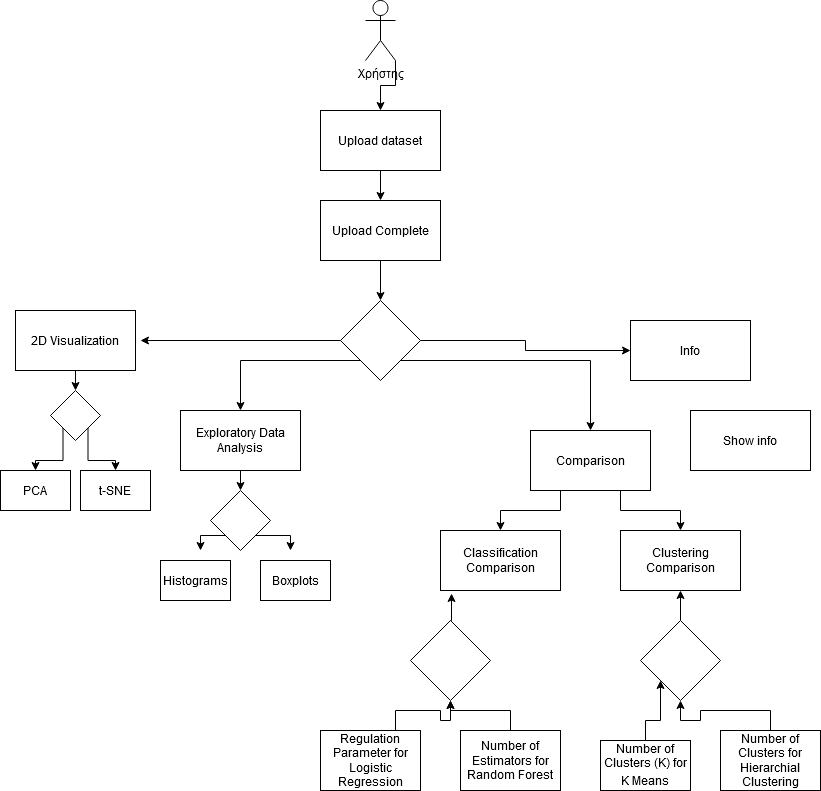

The diagram above was exported from draw.io. Its source (the exported page's mxGraphModel, read from the mxfile embedded in the PNG):
<mxGraphModel dx="1434" dy="745" grid="1" gridSize="10" guides="1" tooltips="1" connect="1" arrows="1" fold="1" page="1" pageScale="1" pageWidth="850" pageHeight="1100" math="0" shadow="0">
  <root>
    <mxCell id="0" />
    <mxCell id="1" parent="0" />
    <mxCell id="4V8QTyGGS1pCppqllTGz-63" style="edgeStyle=orthogonalEdgeStyle;rounded=0;orthogonalLoop=1;jettySize=auto;html=1;exitX=1;exitY=1;exitDx=0;exitDy=0;exitPerimeter=0;entryX=0.5;entryY=0;entryDx=0;entryDy=0;" edge="1" parent="1" source="4V8QTyGGS1pCppqllTGz-1" target="4V8QTyGGS1pCppqllTGz-2">
      <mxGeometry relative="1" as="geometry" />
    </mxCell>
    <mxCell id="4V8QTyGGS1pCppqllTGz-1" value="Χρήστης" style="shape=umlActor;verticalLabelPosition=bottom;verticalAlign=top;html=1;outlineConnect=0;" vertex="1" parent="1">
      <mxGeometry x="395" y="50" width="30" height="60" as="geometry" />
    </mxCell>
    <mxCell id="4V8QTyGGS1pCppqllTGz-61" style="edgeStyle=orthogonalEdgeStyle;rounded=0;orthogonalLoop=1;jettySize=auto;html=1;exitX=0.5;exitY=1;exitDx=0;exitDy=0;entryX=0.5;entryY=0;entryDx=0;entryDy=0;" edge="1" parent="1" source="4V8QTyGGS1pCppqllTGz-2" target="4V8QTyGGS1pCppqllTGz-3">
      <mxGeometry relative="1" as="geometry" />
    </mxCell>
    <mxCell id="4V8QTyGGS1pCppqllTGz-2" value="Upload dataset" style="rounded=0;whiteSpace=wrap;html=1;" vertex="1" parent="1">
      <mxGeometry x="350" y="160" width="120" height="60" as="geometry" />
    </mxCell>
    <mxCell id="4V8QTyGGS1pCppqllTGz-62" style="edgeStyle=orthogonalEdgeStyle;rounded=0;orthogonalLoop=1;jettySize=auto;html=1;exitX=0.5;exitY=1;exitDx=0;exitDy=0;entryX=0.5;entryY=0;entryDx=0;entryDy=0;" edge="1" parent="1" source="4V8QTyGGS1pCppqllTGz-3" target="4V8QTyGGS1pCppqllTGz-4">
      <mxGeometry relative="1" as="geometry" />
    </mxCell>
    <mxCell id="4V8QTyGGS1pCppqllTGz-3" value="Upload Complete" style="rounded=0;whiteSpace=wrap;html=1;" vertex="1" parent="1">
      <mxGeometry x="350" y="250" width="120" height="60" as="geometry" />
    </mxCell>
    <mxCell id="4V8QTyGGS1pCppqllTGz-17" style="edgeStyle=orthogonalEdgeStyle;rounded=0;orthogonalLoop=1;jettySize=auto;html=1;exitX=0;exitY=0.5;exitDx=0;exitDy=0;" edge="1" parent="1" source="4V8QTyGGS1pCppqllTGz-4">
      <mxGeometry relative="1" as="geometry">
        <mxPoint x="170" y="390" as="targetPoint" />
      </mxGeometry>
    </mxCell>
    <mxCell id="4V8QTyGGS1pCppqllTGz-18" style="edgeStyle=orthogonalEdgeStyle;rounded=0;orthogonalLoop=1;jettySize=auto;html=1;exitX=0;exitY=1;exitDx=0;exitDy=0;entryX=0.5;entryY=0;entryDx=0;entryDy=0;" edge="1" parent="1" source="4V8QTyGGS1pCppqllTGz-4" target="4V8QTyGGS1pCppqllTGz-6">
      <mxGeometry relative="1" as="geometry" />
    </mxCell>
    <mxCell id="4V8QTyGGS1pCppqllTGz-26" style="edgeStyle=orthogonalEdgeStyle;rounded=0;orthogonalLoop=1;jettySize=auto;html=1;exitX=1;exitY=1;exitDx=0;exitDy=0;entryX=0.5;entryY=0;entryDx=0;entryDy=0;" edge="1" parent="1" source="4V8QTyGGS1pCppqllTGz-4" target="4V8QTyGGS1pCppqllTGz-7">
      <mxGeometry relative="1" as="geometry" />
    </mxCell>
    <mxCell id="4V8QTyGGS1pCppqllTGz-60" style="edgeStyle=orthogonalEdgeStyle;rounded=0;orthogonalLoop=1;jettySize=auto;html=1;exitX=1;exitY=0.5;exitDx=0;exitDy=0;entryX=0;entryY=0.5;entryDx=0;entryDy=0;" edge="1" parent="1" source="4V8QTyGGS1pCppqllTGz-4" target="4V8QTyGGS1pCppqllTGz-8">
      <mxGeometry relative="1" as="geometry" />
    </mxCell>
    <mxCell id="4V8QTyGGS1pCppqllTGz-4" value="" style="rhombus;whiteSpace=wrap;html=1;" vertex="1" parent="1">
      <mxGeometry x="370" y="350" width="80" height="80" as="geometry" />
    </mxCell>
    <mxCell id="4V8QTyGGS1pCppqllTGz-16" style="edgeStyle=orthogonalEdgeStyle;rounded=0;orthogonalLoop=1;jettySize=auto;html=1;exitX=0.5;exitY=1;exitDx=0;exitDy=0;entryX=0.5;entryY=0;entryDx=0;entryDy=0;" edge="1" parent="1" source="4V8QTyGGS1pCppqllTGz-5" target="4V8QTyGGS1pCppqllTGz-9">
      <mxGeometry relative="1" as="geometry" />
    </mxCell>
    <mxCell id="4V8QTyGGS1pCppqllTGz-5" value="2D Visualization" style="rounded=0;whiteSpace=wrap;html=1;" vertex="1" parent="1">
      <mxGeometry x="45" y="360" width="120" height="60" as="geometry" />
    </mxCell>
    <mxCell id="4V8QTyGGS1pCppqllTGz-25" style="edgeStyle=orthogonalEdgeStyle;rounded=0;orthogonalLoop=1;jettySize=auto;html=1;exitX=0.5;exitY=1;exitDx=0;exitDy=0;entryX=0.5;entryY=0;entryDx=0;entryDy=0;" edge="1" parent="1" source="4V8QTyGGS1pCppqllTGz-6" target="4V8QTyGGS1pCppqllTGz-19">
      <mxGeometry relative="1" as="geometry" />
    </mxCell>
    <mxCell id="4V8QTyGGS1pCppqllTGz-6" value="Exploratory Data Analysis" style="rounded=0;whiteSpace=wrap;html=1;" vertex="1" parent="1">
      <mxGeometry x="210" y="460" width="120" height="60" as="geometry" />
    </mxCell>
    <mxCell id="4V8QTyGGS1pCppqllTGz-42" style="edgeStyle=orthogonalEdgeStyle;rounded=0;orthogonalLoop=1;jettySize=auto;html=1;exitX=0.25;exitY=1;exitDx=0;exitDy=0;entryX=0.5;entryY=0;entryDx=0;entryDy=0;" edge="1" parent="1" source="4V8QTyGGS1pCppqllTGz-7" target="4V8QTyGGS1pCppqllTGz-39">
      <mxGeometry relative="1" as="geometry" />
    </mxCell>
    <mxCell id="4V8QTyGGS1pCppqllTGz-43" style="edgeStyle=orthogonalEdgeStyle;rounded=0;orthogonalLoop=1;jettySize=auto;html=1;exitX=0.75;exitY=1;exitDx=0;exitDy=0;entryX=0.5;entryY=0;entryDx=0;entryDy=0;" edge="1" parent="1" source="4V8QTyGGS1pCppqllTGz-7" target="4V8QTyGGS1pCppqllTGz-40">
      <mxGeometry relative="1" as="geometry" />
    </mxCell>
    <mxCell id="4V8QTyGGS1pCppqllTGz-7" value="Comparison" style="rounded=0;whiteSpace=wrap;html=1;" vertex="1" parent="1">
      <mxGeometry x="560" y="480" width="120" height="60" as="geometry" />
    </mxCell>
    <mxCell id="4V8QTyGGS1pCppqllTGz-8" value="Info" style="rounded=0;whiteSpace=wrap;html=1;" vertex="1" parent="1">
      <mxGeometry x="660" y="370" width="120" height="60" as="geometry" />
    </mxCell>
    <mxCell id="4V8QTyGGS1pCppqllTGz-14" style="edgeStyle=orthogonalEdgeStyle;rounded=0;orthogonalLoop=1;jettySize=auto;html=1;exitX=0;exitY=1;exitDx=0;exitDy=0;entryX=0.5;entryY=0;entryDx=0;entryDy=0;" edge="1" parent="1" source="4V8QTyGGS1pCppqllTGz-9" target="4V8QTyGGS1pCppqllTGz-10">
      <mxGeometry relative="1" as="geometry" />
    </mxCell>
    <mxCell id="4V8QTyGGS1pCppqllTGz-15" style="edgeStyle=orthogonalEdgeStyle;rounded=0;orthogonalLoop=1;jettySize=auto;html=1;exitX=1;exitY=1;exitDx=0;exitDy=0;entryX=0.5;entryY=0;entryDx=0;entryDy=0;" edge="1" parent="1" source="4V8QTyGGS1pCppqllTGz-9" target="4V8QTyGGS1pCppqllTGz-12">
      <mxGeometry relative="1" as="geometry" />
    </mxCell>
    <mxCell id="4V8QTyGGS1pCppqllTGz-9" value="" style="rhombus;whiteSpace=wrap;html=1;" vertex="1" parent="1">
      <mxGeometry x="80" y="440" width="50" height="50" as="geometry" />
    </mxCell>
    <mxCell id="4V8QTyGGS1pCppqllTGz-10" value="PCA" style="rounded=0;whiteSpace=wrap;html=1;" vertex="1" parent="1">
      <mxGeometry x="30" y="520" width="70" height="40" as="geometry" />
    </mxCell>
    <mxCell id="4V8QTyGGS1pCppqllTGz-12" value="t-SNE" style="rounded=0;whiteSpace=wrap;html=1;" vertex="1" parent="1">
      <mxGeometry x="110" y="520" width="70" height="40" as="geometry" />
    </mxCell>
    <mxCell id="4V8QTyGGS1pCppqllTGz-22" style="edgeStyle=orthogonalEdgeStyle;rounded=0;orthogonalLoop=1;jettySize=auto;html=1;exitX=0;exitY=1;exitDx=0;exitDy=0;" edge="1" parent="1" source="4V8QTyGGS1pCppqllTGz-19">
      <mxGeometry relative="1" as="geometry">
        <mxPoint x="230" y="600" as="targetPoint" />
      </mxGeometry>
    </mxCell>
    <mxCell id="4V8QTyGGS1pCppqllTGz-24" style="edgeStyle=orthogonalEdgeStyle;rounded=0;orthogonalLoop=1;jettySize=auto;html=1;exitX=1;exitY=1;exitDx=0;exitDy=0;" edge="1" parent="1" source="4V8QTyGGS1pCppqllTGz-19">
      <mxGeometry relative="1" as="geometry">
        <mxPoint x="320" y="600" as="targetPoint" />
      </mxGeometry>
    </mxCell>
    <mxCell id="4V8QTyGGS1pCppqllTGz-19" value="" style="rhombus;whiteSpace=wrap;html=1;" vertex="1" parent="1">
      <mxGeometry x="240" y="540" width="60" height="60" as="geometry" />
    </mxCell>
    <mxCell id="4V8QTyGGS1pCppqllTGz-20" value="Histograms" style="rounded=0;whiteSpace=wrap;html=1;" vertex="1" parent="1">
      <mxGeometry x="190" y="610" width="70" height="40" as="geometry" />
    </mxCell>
    <mxCell id="4V8QTyGGS1pCppqllTGz-21" value="Boxplots" style="rounded=0;whiteSpace=wrap;html=1;" vertex="1" parent="1">
      <mxGeometry x="290" y="610" width="70" height="40" as="geometry" />
    </mxCell>
    <mxCell id="4V8QTyGGS1pCppqllTGz-39" value="Classification Comparison" style="rounded=0;whiteSpace=wrap;html=1;" vertex="1" parent="1">
      <mxGeometry x="470" y="580" width="120" height="60" as="geometry" />
    </mxCell>
    <mxCell id="4V8QTyGGS1pCppqllTGz-40" value="Clustering Comparison" style="rounded=0;whiteSpace=wrap;html=1;" vertex="1" parent="1">
      <mxGeometry x="650" y="580" width="120" height="60" as="geometry" />
    </mxCell>
    <mxCell id="4V8QTyGGS1pCppqllTGz-44" value="" style="rhombus;whiteSpace=wrap;html=1;" vertex="1" parent="1">
      <mxGeometry x="440" y="670" width="80" height="80" as="geometry" />
    </mxCell>
    <mxCell id="4V8QTyGGS1pCppqllTGz-54" style="edgeStyle=orthogonalEdgeStyle;rounded=0;orthogonalLoop=1;jettySize=auto;html=1;exitX=0.5;exitY=0;exitDx=0;exitDy=0;entryX=0.5;entryY=1;entryDx=0;entryDy=0;" edge="1" parent="1" source="4V8QTyGGS1pCppqllTGz-45" target="4V8QTyGGS1pCppqllTGz-40">
      <mxGeometry relative="1" as="geometry" />
    </mxCell>
    <mxCell id="4V8QTyGGS1pCppqllTGz-45" value="" style="rhombus;whiteSpace=wrap;html=1;" vertex="1" parent="1">
      <mxGeometry x="670" y="670" width="80" height="80" as="geometry" />
    </mxCell>
    <mxCell id="4V8QTyGGS1pCppqllTGz-58" style="edgeStyle=orthogonalEdgeStyle;rounded=0;orthogonalLoop=1;jettySize=auto;html=1;exitX=0.5;exitY=0;exitDx=0;exitDy=0;" edge="1" parent="1" source="4V8QTyGGS1pCppqllTGz-47" target="4V8QTyGGS1pCppqllTGz-44">
      <mxGeometry relative="1" as="geometry" />
    </mxCell>
    <mxCell id="4V8QTyGGS1pCppqllTGz-47" value="Number of Estimators for Random Forest" style="rounded=0;whiteSpace=wrap;html=1;" vertex="1" parent="1">
      <mxGeometry x="490" y="780" width="100" height="60" as="geometry" />
    </mxCell>
    <mxCell id="4V8QTyGGS1pCppqllTGz-56" style="edgeStyle=orthogonalEdgeStyle;rounded=0;orthogonalLoop=1;jettySize=auto;html=1;exitX=0.5;exitY=0;exitDx=0;exitDy=0;" edge="1" parent="1" source="4V8QTyGGS1pCppqllTGz-48" target="4V8QTyGGS1pCppqllTGz-45">
      <mxGeometry relative="1" as="geometry" />
    </mxCell>
    <mxCell id="4V8QTyGGS1pCppqllTGz-48" value="Number of Clusters for Hierarchial Clustering" style="rounded=0;whiteSpace=wrap;html=1;" vertex="1" parent="1">
      <mxGeometry x="750" y="780" width="100" height="60" as="geometry" />
    </mxCell>
    <mxCell id="4V8QTyGGS1pCppqllTGz-55" style="edgeStyle=orthogonalEdgeStyle;rounded=0;orthogonalLoop=1;jettySize=auto;html=1;exitX=0.5;exitY=0;exitDx=0;exitDy=0;entryX=0;entryY=1;entryDx=0;entryDy=0;" edge="1" parent="1" source="4V8QTyGGS1pCppqllTGz-49" target="4V8QTyGGS1pCppqllTGz-45">
      <mxGeometry relative="1" as="geometry" />
    </mxCell>
    <mxCell id="4V8QTyGGS1pCppqllTGz-49" value="Number of Clusters (K) for K Means&lt;span style=&quot;margin: 0px; padding: 0px; border: 0px; font-weight: 400; font-style: normal; font-family: &amp;quot;gg sans&amp;quot;, &amp;quot;Noto Sans&amp;quot;, &amp;quot;Helvetica Neue&amp;quot;, Helvetica, Arial, sans-serif; font-size: 16px; vertical-align: baseline; outline: 0px; color: oklab(0.899401 -0.00192499 -0.00481987); font-variant-ligatures: normal; font-variant-caps: normal; letter-spacing: normal; text-align: left; text-indent: 0px; text-transform: none; word-spacing: 0px; -webkit-text-stroke-width: 0px; background-color: oklab(0.23892 0.000131361 -0.00592163); text-decoration-thickness: initial; text-decoration-style: initial; text-decoration-color: initial;&quot;&gt;&lt;br&gt;&lt;/span&gt;" style="rounded=0;whiteSpace=wrap;html=1;" vertex="1" parent="1">
      <mxGeometry x="630" y="790" width="90" height="50" as="geometry" />
    </mxCell>
    <mxCell id="4V8QTyGGS1pCppqllTGz-57" style="edgeStyle=orthogonalEdgeStyle;rounded=0;orthogonalLoop=1;jettySize=auto;html=1;exitX=0.75;exitY=0;exitDx=0;exitDy=0;" edge="1" parent="1" source="4V8QTyGGS1pCppqllTGz-50" target="4V8QTyGGS1pCppqllTGz-44">
      <mxGeometry relative="1" as="geometry" />
    </mxCell>
    <mxCell id="4V8QTyGGS1pCppqllTGz-50" value="Regulation Parameter for Logistic Regression" style="rounded=0;whiteSpace=wrap;html=1;" vertex="1" parent="1">
      <mxGeometry x="350" y="780" width="100" height="60" as="geometry" />
    </mxCell>
    <mxCell id="4V8QTyGGS1pCppqllTGz-53" style="edgeStyle=orthogonalEdgeStyle;rounded=0;orthogonalLoop=1;jettySize=auto;html=1;exitX=0.5;exitY=0;exitDx=0;exitDy=0;entryX=0.092;entryY=1.05;entryDx=0;entryDy=0;entryPerimeter=0;" edge="1" parent="1" source="4V8QTyGGS1pCppqllTGz-44" target="4V8QTyGGS1pCppqllTGz-39">
      <mxGeometry relative="1" as="geometry" />
    </mxCell>
    <mxCell id="4V8QTyGGS1pCppqllTGz-59" value="Show info" style="rounded=0;whiteSpace=wrap;html=1;" vertex="1" parent="1">
      <mxGeometry x="720" y="460" width="120" height="60" as="geometry" />
    </mxCell>
  </root>
</mxGraphModel>